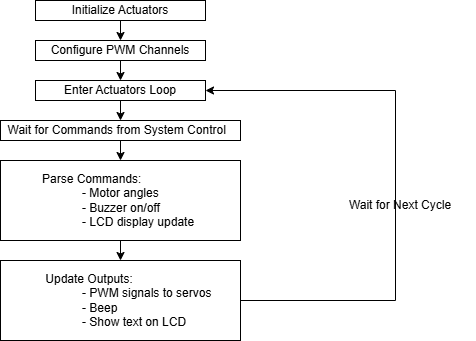

The diagram above was exported from draw.io. Its source (the exported page's mxGraphModel, read from the mxfile embedded in the PNG):
<mxGraphModel dx="867" dy="507" grid="1" gridSize="10" guides="1" tooltips="1" connect="1" arrows="1" fold="1" page="1" pageScale="1" pageWidth="1100" pageHeight="1700" math="0" shadow="0">
  <root>
    <mxCell id="0" />
    <mxCell id="1" parent="0" />
    <mxCell id="rWR3eZU4wXrKyRLDwm68-1" value="Initialize Actuators" style="rounded=0;whiteSpace=wrap;html=1;" vertex="1" parent="1">
      <mxGeometry x="360" y="40" width="170" height="20" as="geometry" />
    </mxCell>
    <mxCell id="rWR3eZU4wXrKyRLDwm68-2" value="&lt;div&gt;Wait for Commands&lt;span style=&quot;background-color: transparent; color: light-dark(rgb(0, 0, 0), rgb(255, 255, 255));&quot;&gt;&amp;nbsp;from System Control&amp;nbsp;&amp;nbsp;&lt;/span&gt;&lt;/div&gt;" style="rounded=0;whiteSpace=wrap;html=1;" vertex="1" parent="1">
      <mxGeometry x="325" y="160" width="240" height="20" as="geometry" />
    </mxCell>
    <mxCell id="rWR3eZU4wXrKyRLDwm68-3" value="&lt;blockquote style=&quot;margin: 0 0 0 40px; border: none; padding: 0px;&quot;&gt;&lt;div&gt;&lt;span style=&quot;background-color: transparent; color: light-dark(rgb(0, 0, 0), rgb(255, 255, 255));&quot;&gt;Parse Commands:&lt;/span&gt;&lt;/div&gt;&lt;blockquote style=&quot;margin: 0 0 0 40px; border: none; padding: 0px;&quot;&gt;&lt;div&gt;&lt;span style=&quot;background-color: transparent; color: light-dark(rgb(0, 0, 0), rgb(255, 255, 255));&quot;&gt;- Motor angles&amp;nbsp;&lt;/span&gt;&lt;/div&gt;&lt;/blockquote&gt;&lt;blockquote style=&quot;margin: 0 0 0 40px; border: none; padding: 0px;&quot;&gt;&lt;div&gt;- Buzzer on/off&amp;nbsp; &amp;nbsp; &amp;nbsp;&amp;nbsp;&lt;/div&gt;&lt;/blockquote&gt;&lt;blockquote style=&quot;margin: 0 0 0 40px; border: none; padding: 0px;&quot;&gt;&lt;div&gt;- LCD display update&amp;nbsp;&lt;/div&gt;&lt;/blockquote&gt;&lt;/blockquote&gt;" style="rounded=0;whiteSpace=wrap;html=1;align=left;" vertex="1" parent="1">
      <mxGeometry x="325" y="200" width="240" height="80" as="geometry" />
    </mxCell>
    <mxCell id="rWR3eZU4wXrKyRLDwm68-4" value="&lt;blockquote style=&quot;margin: 0 0 0 40px; border: none; padding: 0px;&quot;&gt;&lt;div&gt;&amp;nbsp;Update Outputs:&lt;/div&gt;&lt;blockquote style=&quot;margin: 0 0 0 40px; border: none; padding: 0px;&quot;&gt;&lt;div&gt;- PWM signals to&amp;nbsp;&lt;span style=&quot;background-color: transparent; color: light-dark(rgb(0, 0, 0), rgb(255, 255, 255));&quot;&gt;servos&lt;/span&gt;&lt;/div&gt;&lt;/blockquote&gt;&lt;blockquote style=&quot;margin: 0 0 0 40px; border: none; padding: 0px;&quot;&gt;&lt;div&gt;&lt;span style=&quot;background-color: transparent; color: light-dark(rgb(0, 0, 0), rgb(255, 255, 255));&quot;&gt;- Beep&lt;/span&gt;&lt;/div&gt;&lt;/blockquote&gt;&lt;blockquote style=&quot;margin: 0 0 0 40px; border: none; padding: 0px;&quot;&gt;&lt;div&gt;- Show text on LCD&lt;/div&gt;&lt;/blockquote&gt;&lt;/blockquote&gt;" style="rounded=0;whiteSpace=wrap;html=1;align=left;" vertex="1" parent="1">
      <mxGeometry x="325" y="300" width="240" height="80" as="geometry" />
    </mxCell>
    <mxCell id="rWR3eZU4wXrKyRLDwm68-5" value="Configure PWM Channels" style="rounded=0;whiteSpace=wrap;html=1;" vertex="1" parent="1">
      <mxGeometry x="360" y="80" width="170" height="20" as="geometry" />
    </mxCell>
    <mxCell id="rWR3eZU4wXrKyRLDwm68-6" value="Enter Actuators Loop" style="rounded=0;whiteSpace=wrap;html=1;" vertex="1" parent="1">
      <mxGeometry x="360" y="120" width="170" height="20" as="geometry" />
    </mxCell>
    <mxCell id="rWR3eZU4wXrKyRLDwm68-7" value="" style="endArrow=none;html=1;rounded=0;exitX=1;exitY=0.5;exitDx=0;exitDy=0;" edge="1" parent="1" source="rWR3eZU4wXrKyRLDwm68-4">
      <mxGeometry width="50" height="50" relative="1" as="geometry">
        <mxPoint x="460" y="320" as="sourcePoint" />
        <mxPoint x="720" y="340" as="targetPoint" />
      </mxGeometry>
    </mxCell>
    <mxCell id="rWR3eZU4wXrKyRLDwm68-8" value="" style="endArrow=none;html=1;rounded=0;" edge="1" parent="1">
      <mxGeometry width="50" height="50" relative="1" as="geometry">
        <mxPoint x="720" y="340" as="sourcePoint" />
        <mxPoint x="720" y="130" as="targetPoint" />
      </mxGeometry>
    </mxCell>
    <mxCell id="rWR3eZU4wXrKyRLDwm68-9" value="" style="endArrow=classic;html=1;rounded=0;entryX=1;entryY=0.5;entryDx=0;entryDy=0;" edge="1" parent="1" target="rWR3eZU4wXrKyRLDwm68-6">
      <mxGeometry width="50" height="50" relative="1" as="geometry">
        <mxPoint x="720" y="130" as="sourcePoint" />
        <mxPoint x="700" y="320" as="targetPoint" />
      </mxGeometry>
    </mxCell>
    <mxCell id="rWR3eZU4wXrKyRLDwm68-10" value="" style="endArrow=classic;html=1;rounded=0;exitX=0.5;exitY=1;exitDx=0;exitDy=0;entryX=0.5;entryY=0;entryDx=0;entryDy=0;" edge="1" parent="1" source="rWR3eZU4wXrKyRLDwm68-1" target="rWR3eZU4wXrKyRLDwm68-5">
      <mxGeometry width="50" height="50" relative="1" as="geometry">
        <mxPoint x="510" y="240" as="sourcePoint" />
        <mxPoint x="560" y="190" as="targetPoint" />
      </mxGeometry>
    </mxCell>
    <mxCell id="rWR3eZU4wXrKyRLDwm68-11" value="" style="endArrow=classic;html=1;rounded=0;exitX=0.5;exitY=1;exitDx=0;exitDy=0;" edge="1" parent="1" source="rWR3eZU4wXrKyRLDwm68-5" target="rWR3eZU4wXrKyRLDwm68-6">
      <mxGeometry width="50" height="50" relative="1" as="geometry">
        <mxPoint x="440" y="170" as="sourcePoint" />
        <mxPoint x="490" y="120" as="targetPoint" />
      </mxGeometry>
    </mxCell>
    <mxCell id="rWR3eZU4wXrKyRLDwm68-12" value="" style="endArrow=classic;html=1;rounded=0;exitX=0.5;exitY=1;exitDx=0;exitDy=0;entryX=0.5;entryY=0;entryDx=0;entryDy=0;" edge="1" parent="1" source="rWR3eZU4wXrKyRLDwm68-6" target="rWR3eZU4wXrKyRLDwm68-2">
      <mxGeometry width="50" height="50" relative="1" as="geometry">
        <mxPoint x="440" y="170" as="sourcePoint" />
        <mxPoint x="490" y="120" as="targetPoint" />
      </mxGeometry>
    </mxCell>
    <mxCell id="rWR3eZU4wXrKyRLDwm68-13" value="" style="endArrow=classic;html=1;rounded=0;exitX=0.5;exitY=1;exitDx=0;exitDy=0;" edge="1" parent="1" source="rWR3eZU4wXrKyRLDwm68-2" target="rWR3eZU4wXrKyRLDwm68-3">
      <mxGeometry width="50" height="50" relative="1" as="geometry">
        <mxPoint x="430" y="230" as="sourcePoint" />
        <mxPoint x="480" y="180" as="targetPoint" />
      </mxGeometry>
    </mxCell>
    <mxCell id="rWR3eZU4wXrKyRLDwm68-14" value="" style="endArrow=classic;html=1;rounded=0;exitX=0.5;exitY=1;exitDx=0;exitDy=0;entryX=0.5;entryY=0;entryDx=0;entryDy=0;" edge="1" parent="1" source="rWR3eZU4wXrKyRLDwm68-3" target="rWR3eZU4wXrKyRLDwm68-4">
      <mxGeometry width="50" height="50" relative="1" as="geometry">
        <mxPoint x="430" y="350" as="sourcePoint" />
        <mxPoint x="480" y="300" as="targetPoint" />
      </mxGeometry>
    </mxCell>
    <mxCell id="rWR3eZU4wXrKyRLDwm68-15" value="Wait for Next Cycle" style="text;html=1;align=center;verticalAlign=middle;whiteSpace=wrap;rounded=0;" vertex="1" parent="1">
      <mxGeometry x="650" y="230" width="150" height="30" as="geometry" />
    </mxCell>
  </root>
</mxGraphModel>